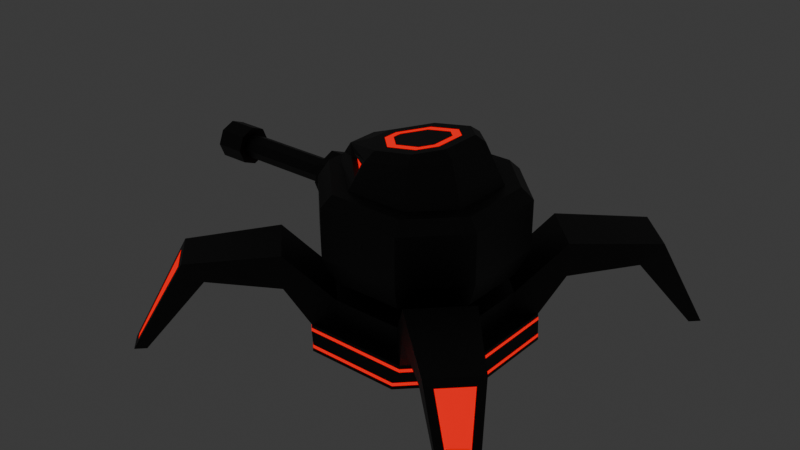 # Source: QUADBOTblend.blend  (saved by Blender 4.1.23; exported with 4.5.12 LTS)
import bpy
from mathutils import Matrix  # noqa: F401  (used for matrix-valued properties, if any)

bpy.ops.wm.read_factory_settings(use_empty=True)
scene = bpy.context.scene
scene.name = 'Scene'

# ---- collections
col_collection = bpy.data.collections.new('Collection'); scene.collection.children.link(col_collection)
col_legs = bpy.data.collections.new('legs'); scene.collection.children.link(col_legs)
col_turret = bpy.data.collections.new('turret'); scene.collection.children.link(col_turret)
col_head = bpy.data.collections.new('head'); scene.collection.children.link(col_head)

# ---- materials (node trees are filled in below, after node groups)
mat_material_001 = bpy.data.materials.new('Material.001')
mat_material_001.use_transparent_shadow = False
mat_material_002 = bpy.data.materials.new('Material.002')
mat_material_002.use_transparent_shadow = False

# ---- material node trees
mat_material_001.use_nodes = True; mat_material_001.node_tree.nodes.clear()
_N = mat_material_001.node_tree.nodes; _L = mat_material_001.node_tree.links
n0 = _N.new('ShaderNodeBsdfPrincipled'); n0.name = 'Principled BSDF'; n0.location = (10, 300)
n0.inputs[0].default_value = (0.019, 0.019, 0.019, 1.0)
n1 = _N.new('ShaderNodeOutputMaterial'); n1.name = 'Material Output'; n1.location = (300, 300)
_L.new(n0.outputs[0], n1.inputs[0])
n1.is_active_output = True
mat_material_002.use_nodes = True; mat_material_002.node_tree.nodes.clear()
_N = mat_material_002.node_tree.nodes; _L = mat_material_002.node_tree.links
n0 = _N.new('ShaderNodeOutputMaterial'); n0.name = 'Material Output'; n0.location = (300, 300)
n1 = _N.new('ShaderNodeEmission'); n1.name = 'Emission'; n1.location = (10, 300)
n1.inputs[0].default_value = (1.0, 0.0, 0.0, 1.0)
_L.new(n1.outputs[0], n0.inputs[0])
n0.is_active_output = True

# ---- world
world_world = bpy.data.worlds.new('World'); scene.world = world_world
world_world.use_nodes = True; world_world.node_tree.nodes.clear()
_N = world_world.node_tree.nodes; _L = world_world.node_tree.links
n0 = _N.new('ShaderNodeOutputWorld'); n0.name = 'World Output'; n0.location = (300, 300)
n1 = _N.new('ShaderNodeBackground'); n1.name = 'Background'; n1.location = (10, 300)
n1.inputs[0].default_value = (0.05088, 0.05088, 0.05088, 1.0)
_L.new(n1.outputs[0], n0.inputs[0])
n0.is_active_output = True
world_world.color = (0.05088, 0.05088, 0.05088)
world_world.use_sun_shadow = False
world_world.sun_shadow_jitter_overblur = 0.0

# ---- meshes
me_cube_001 = bpy.data.meshes.new('Cube.001')
me_cube_001.from_pydata([(-0.8768, -0.3909, -0.644), (-0.3909, -0.8768, -0.644), (-0.3909, 0.8768, -0.644), (-0.8768, 0.3909, -0.644), (0.8768, 0.3909, -0.644), (0.3909, 0.8768, -0.644), (0.3909, -0.8768, -0.644), (0.8768, -0.3909, -0.644), (-0.3909, 0.8768, -0.9111), (0.3909, -0.8768, -0.9111), (-0.3909, -0.8768, -0.9111), (0.3909, 0.8768, -0.9111), (-0.8768, -0.3909, -0.9111), (-0.8768, 0.3909, -0.9111), (0.8768, 0.3909, -0.9111), (0.8768, -0.3909, -0.9111), (1.252, -0.7659, -0.4808), (0.3784, -0.7697, -1.176), (-0.3784, -0.7697, -1.176), (0.7697, 0.3784, -1.176), (0.7697, -0.3784, -1.176), (-0.3784, 0.7697, -1.176), (0.3784, 0.7697, -1.176), (-0.7697, -0.3784, -1.176), (-0.7697, 0.3784, -1.176), (-0.5216, 1.112, -1.141), (-1.112, 0.5216, -1.141), (-1.065, 0.5755, -0.9457), (-0.5755, 1.065, -0.9457), (1.112, 0.5216, -1.141), (0.5216, 1.112, -1.141), (0.5755, 1.065, -0.9457), (1.065, 0.5755, -0.9457), (0.5755, -1.065, -0.9457), (-0.5755, -1.065, -0.9457), (1.065, -0.5755, -0.9457), (-1.065, -0.5755, -0.9457), (0.5216, -1.112, -1.141), (-0.5216, -1.112, -1.141), (1.112, -0.5216, -1.141), (-1.112, -0.5216, -1.141), (0.7659, -1.252, -0.1137), (1.252, -0.7659, -0.1137), (0.7659, -1.252, -0.4808), (-1.252, -0.7659, -0.1137), (-0.7659, -1.252, -0.1137), (-0.7659, -1.252, -0.4808), (-1.252, -0.7659, -0.4808), (-0.7659, 1.252, -0.1137), (-1.252, 0.7659, -0.1137), (-0.7659, 1.252, -0.4808), (-1.252, 0.7659, -0.4808), (1.252, 0.7659, -0.1137), (0.7659, 1.252, -0.1137), (0.7659, 1.252, -0.4808), (1.252, 0.7659, -0.4808), (1.592, -1.886, -0.2558), (1.886, -1.592, -0.2558), (1.331, -1.763, -0.4128), (1.763, -1.331, -0.4128), (-1.858, -1.604, -0.267), (-1.604, -1.858, -0.267), (-1.361, -1.75, -0.4011), (-1.75, -1.361, -0.4011), (-1.604, 1.858, -0.267), (-1.858, 1.604, -0.267), (-1.361, 1.75, -0.4011), (-1.75, 1.361, -0.4011), (1.858, 1.604, -0.267), (1.604, 1.858, -0.267), (1.361, 1.75, -0.4011), (1.75, 1.361, -0.4011), (2.047, -2.119, -1.164), (2.119, -2.047, -1.164), (1.93, -2.105, -1.238), (2.105, -1.93, -1.238), (-2.117, -2.047, -1.164), (-2.047, -2.117, -1.164), (-1.93, -2.105, -1.238), (-2.105, -1.93, -1.238), (-2.047, 2.117, -1.164), (-2.117, 2.047, -1.164), (-1.93, 2.105, -1.238), (-2.105, 1.93, -1.238), (2.117, 2.047, -1.164), (2.047, 2.117, -1.164), (1.93, 2.105, -1.238), (2.105, 1.93, -1.238), (-0.5996, -0.2761, -0.4329), (-0.2761, -0.5996, -0.4329), (-0.2761, 0.5996, -0.4329), (-0.5996, 0.2761, -0.4329), (0.5996, 0.2761, -0.4329), (0.2761, 0.5996, -0.4329), (0.2761, -0.5996, -0.4329), (0.5996, -0.2761, -0.4329), (-0.5996, 0.2761, -0.644), (0.5996, -0.2761, -0.644), (-0.2761, 0.5996, -0.644), (0.2761, -0.5996, -0.644), (-0.2761, -0.5996, -0.644), (-0.5996, -0.2761, -0.644), (0.2761, 0.5996, -0.644), (0.5996, 0.2761, -0.644), (1.494, -1.927, -0.1817), (1.927, -1.494, -0.1817), (-1.897, -1.508, -0.1934), (-1.508, -1.897, -0.1934), (-1.508, 1.897, -0.1934), (-1.897, 1.508, -0.1934), (1.897, 1.508, -0.1934), (1.508, 1.897, -0.1934), (2.024, -2.199, -1.238), (2.199, -2.024, -1.238), (-2.199, -2.024, -1.238), (-2.024, -2.199, -1.238), (-2.024, 2.199, -1.238), (-2.199, 2.024, -1.238), (2.199, 2.024, -1.238), (2.024, 2.199, -1.238), (0.5755, -1.061, -0.9111), (-0.5755, -1.061, -0.9111), (1.061, 0.5755, -0.9111), (1.061, -0.5755, -0.9111), (-0.5755, 1.061, -0.9111), (0.5755, 1.061, -0.9111), (-1.061, -0.5755, -0.9111), (-1.061, 0.5755, -0.9111), (0.5216, -1.115, -1.176), (-0.5216, -1.115, -1.176), (1.115, 0.5216, -1.176), (1.115, -0.5216, -1.176), (-0.5216, 1.115, -1.176), (0.5216, 1.115, -1.176), (-1.115, -0.5216, -1.176), (-1.115, 0.5216, -1.176), (0.5752, -1.069, -0.9827), (-0.5752, -1.069, -0.9827), (1.069, 0.5752, -0.9827), (1.069, -0.5752, -0.9827), (-0.5752, 1.069, -0.9827), (0.5752, 1.069, -0.9827), (-1.069, -0.5752, -0.9827), (-1.069, 0.5752, -0.9827), (0.5219, -1.108, -1.104), (-0.5219, -1.108, -1.104), (1.108, 0.5219, -1.104), (1.108, -0.5219, -1.104), (-0.5219, 1.108, -1.104), (0.5219, 1.108, -1.104), (-1.108, -0.5219, -1.104), (-1.108, 0.5219, -1.104)], [], [(3, 0, 101, 96), (6, 7, 97, 99), (4, 5, 102, 103), (2, 3, 96, 98), (15, 7, 42, 16), (2, 5, 11, 8), (6, 1, 10, 9), (1, 0, 44, 45), (5, 4, 52, 53), (0, 3, 13, 12), (18, 17, 128, 129), (4, 7, 15, 14), (23, 24, 21, 22, 19, 20, 17, 18), (23, 18, 129, 134), (9, 10, 121, 120), (21, 24, 135, 132), (19, 22, 133, 130), (143, 140, 148, 151), (139, 136, 144, 147), (140, 141, 149, 148), (136, 137, 145, 144), (137, 142, 150, 145), (141, 138, 146, 149), (142, 143, 151, 150), (138, 139, 147, 146), (14, 15, 123, 122), (20, 19, 130, 131), (8, 11, 125, 124), (22, 21, 132, 133), (12, 13, 127, 126), (24, 23, 134, 135), (17, 20, 131, 128), (45, 44, 106, 107), (6, 9, 43, 41), (7, 6, 41, 42), (55, 54, 70, 71), (13, 51, 127), (0, 12, 47, 44), (12, 126, 47), (10, 1, 45, 46), (52, 55, 71, 110), (121, 46, 47, 126), (13, 3, 49, 51), (10, 46, 121), (3, 2, 48, 49), (2, 8, 50, 48), (50, 51, 67, 66), (123, 16, 43, 120), (11, 5, 53, 54), (16, 123, 15), (4, 14, 55, 52), (9, 120, 43), (127, 51, 50, 124), (8, 124, 50), (11, 54, 125), (125, 54, 55, 122), (14, 122, 55), (63, 62, 78, 79), (110, 71, 87, 118), (106, 63, 79, 114), (70, 111, 119, 86), (42, 41, 104, 105), (49, 48, 108, 109), (46, 45, 107, 62), (41, 43, 58, 104), (48, 50, 66, 108), (44, 47, 63, 106), (53, 52, 110, 111), (16, 42, 105, 59), (51, 49, 109, 67), (47, 46, 62, 63), (54, 53, 111, 70), (43, 16, 59, 58), (113, 112, 74, 75), (115, 114, 79, 78), (117, 116, 82, 83), (119, 118, 87, 86), (57, 56, 72, 73), (71, 70, 86, 87), (65, 64, 80, 81), (104, 58, 74, 112), (108, 66, 82, 116), (59, 105, 113, 75), (67, 109, 117, 83), (58, 59, 75, 74), (66, 67, 83, 82), (61, 60, 76, 77), (69, 68, 84, 85), (62, 107, 115, 78), (88, 91, 96, 101), (92, 95, 97, 103), (91, 90, 98, 96), (95, 94, 99, 97), (90, 93, 102, 98), (94, 89, 100, 99), (89, 88, 101, 100), (93, 92, 103, 102), (5, 2, 98, 102), (7, 4, 103, 97), (1, 6, 99, 100), (0, 1, 100, 101), (88, 89, 94, 95, 92, 93, 90, 91), (56, 57, 105, 104), (60, 61, 107, 106), (64, 65, 109, 108), (68, 69, 111, 110), (73, 72, 112, 113), (77, 76, 114, 115), (81, 80, 116, 117), (85, 84, 118, 119), (69, 85, 119, 111), (76, 60, 106, 114), (84, 68, 110, 118), (72, 56, 104, 112), (57, 73, 113, 105), (80, 64, 108, 116), (65, 81, 117, 109), (61, 77, 115, 107), (34, 33, 120, 121), (35, 32, 122, 123), (31, 28, 124, 125), (27, 36, 126, 127), (33, 35, 123, 120), (32, 31, 125, 122), (28, 27, 127, 124), (36, 34, 121, 126), (37, 38, 129, 128), (29, 39, 131, 130), (25, 30, 133, 132), (40, 26, 135, 134), (39, 37, 128, 131), (30, 29, 130, 133), (26, 25, 132, 135), (38, 40, 134, 129), (137, 136, 33, 34), (139, 138, 32, 35), (141, 140, 28, 31), (143, 142, 36, 27), (136, 139, 35, 33), (138, 141, 31, 32), (140, 143, 27, 28), (142, 137, 34, 36), (144, 145, 38, 37), (146, 147, 39, 29), (148, 149, 30, 25), (150, 151, 26, 40), (147, 144, 37, 39), (149, 146, 29, 30), (151, 148, 25, 26), (145, 150, 40, 38)])
me_cube_001.polygons.foreach_set('material_index', [0, 0, 0, 0, 0, 0, 0, 0, 0, 0, 0, 0, 0, 0, 0, 0, 0, 0, 0, 0, 0, 0, 0, 0, 0, 0, 0, 0, 0, 0, 0, 0, 0, 0, 0, 0, 0, 0, 0, 0, 0, 0, 0, 0, 0, 0, 0, 0, 0, 0, 0, 0, 0, 0, 0, 0, 0, 0, 0, 0, 0, 0, 0, 0, 0, 0, 0, 0, 0, 0, 0, 0, 0, 0, 0, 0, 0, 1, 0, 1, 0, 0, 0, 0, 0, 0, 1, 1, 0, 0, 0, 0, 0, 0, 0, 0, 0, 0, 0, 0, 0, 0, 0, 0, 0, 0, 0, 0, 0, 0, 0, 0, 0, 0, 0, 0, 0, 0, 0, 0, 0, 0, 0, 0, 0, 0, 0, 0, 0, 0, 0, 0, 0, 0, 1, 1, 1, 1, 1, 1, 1, 1, 1, 1, 1, 1, 1, 1, 1, 1])
_uv = me_cube_001.uv_layers.new(name='UVMap')
_uv.uv.foreach_set('vector', [0.419, 0.4496, 0.3254, 0.4496, 0.3391, 0.4164, 0.4053, 0.4164, 0.2672, 0.2977, 0.3254, 0.2395, 0.3391, 0.2727, 0.3004, 0.3115, 0.419, 0.2395, 0.4772, 0.2977, 0.444, 0.3115, 0.4053, 0.2727, 0.4772, 0.3914, 0.419, 0.4496, 0.4053, 0.4164, 0.444, 0.3776, 0.4772, 0.5656, 0.5087, 0.5607, 0.5809, 0.6137, 0.5377, 0.6205, 0.3396, 0.5149, 0.3523, 0.4496, 0.384, 0.4528, 0.3712, 0.5181, 0.6258, 0.2395, 0.6385, 0.3048, 0.6068, 0.308, 0.5941, 0.2428, 0.8065, 0.9093, 0.8065, 0.9917, 0.7373, 0.9917, 0.7373, 0.9094, 0.9159, 0.08231, 0.9159, 1.397e-09, 0.9851, 5.577e-05, 0.9851, 0.08236, 0.03169, 0.4772, 0.04448, 0.5425, 0.01279, 0.5457, -3.88e-09, 0.4804, 0.0414, 0.08826, 0.0414, 0.1789, 1.346e-08, 0.1961, 2.567e-08, 0.07111, 0.5497, 0.3048, 0.5624, 0.2395, 0.5941, 0.2428, 0.5814, 0.308, 0.08826, 0.0414, 0.1789, 0.0414, 0.2258, 0.08826, 0.2258, 0.1789, 0.1789, 0.2258, 0.08826, 0.2258, 0.0414, 0.1789, 0.0414, 0.08826, 0.08826, 0.0414, 0.0414, 0.08826, 2.567e-08, 0.07111, 0.07111, -1.053e-08, 0.9543, 0.5828, 0.9543, 0.6764, 0.9321, 0.6986, 0.9321, 0.5607, 0.2258, 0.08826, 0.1789, 0.0414, 0.1961, 5.469e-08, 0.2672, 0.07111, 0.1789, 0.2258, 0.2258, 0.1789, 0.2672, 0.1961, 0.1961, 0.2672, 0.7144, 0.9106, 0.7144, 0.8269, 0.7287, 0.8191, 0.7287, 0.9184, 0.441, 0.6306, 0.441, 0.547, 0.4554, 0.5392, 0.4554, 0.6384, 0.4318, 0.9177, 0.4409, 0.8202, 0.4553, 0.828, 0.4471, 0.9165, 0.441, 0.547, 0.4322, 0.4496, 0.4474, 0.4508, 0.4554, 0.5392, 0.8683, 0.248, 0.8683, 0.3316, 0.8539, 0.3395, 0.8539, 0.2402, 0.4409, 0.8202, 0.4409, 0.7365, 0.4553, 0.7287, 0.4553, 0.828, 0.8683, 0.3316, 0.8774, 0.4292, 0.8622, 0.4279, 0.8539, 0.3395, 0.4322, 0.7281, 0.441, 0.6306, 0.4554, 0.6384, 0.4474, 0.7269, 0.7933, 0.5374, 0.7933, 0.4438, 0.8154, 0.4217, 0.8154, 0.5595, 0.08826, 0.2258, 0.1789, 0.2258, 0.1961, 0.2672, 0.07111, 0.2672, 0.9324, 0.2015, 0.9324, 0.1079, 0.9545, 0.08575, 0.9545, 0.2236, 0.2258, 0.1789, 0.2258, 0.08826, 0.2672, 0.07111, 0.2672, 0.1961, 0.5652, 0.8405, 0.5652, 0.9342, 0.5431, 0.9563, 0.5431, 0.8184, 0.1789, 0.0414, 0.08826, 0.0414, 0.07111, -1.053e-08, 0.1961, 5.469e-08, 0.0414, 0.1789, 0.08826, 0.2258, 0.07111, 0.2672, 1.346e-08, 0.1961, 0.9002, 0.5607, 0.8179, 0.5607, 0.8261, 0.4432, 0.892, 0.4432, 0.1998, 0.4772, 0.2313, 0.4821, 0.1708, 0.537, 0.1275, 0.5302, 3.968e-09, 0.9982, -2.246e-09, 0.9158, 0.0692, 0.9158, 0.0692, 0.9982, 0.9002, 0.9651, 0.8179, 0.9651, 0.8261, 0.8725, 0.892, 0.8725, 0.01279, 0.5457, 0.07022, 0.6038, 0.01593, 0.5768, 0.6733, 0.5607, 0.7048, 0.5656, 0.6443, 0.6205, 0.601, 0.6137, 0.7048, 0.5656, 0.7, 0.5965, 0.6443, 0.6205, 0.6068, 0.308, 0.6385, 0.3048, 0.7078, 0.3616, 0.6643, 0.366, 0.4804, 0.3616, 0.5239, 0.366, 0.5044, 0.4571, 0.4772, 0.4793, 0.8769, 0.2487, 0.9252, 0.2486, 0.9252, 0.3309, 0.8769, 0.331, 0.01279, 0.5457, 0.04448, 0.5425, 0.1138, 0.5994, 0.07022, 0.6038, 0.6068, 0.308, 0.6643, 0.366, 0.6099, 0.3391, 0.384, 1.0, 0.384, 0.9177, 0.4531, 0.9177, 0.4531, 1.0, 0.3396, 0.5149, 0.3712, 0.5181, 0.3138, 0.5761, 0.2703, 0.5717, 0.9324, 0.2236, 0.8501, 0.2236, 0.8583, 0.131, 0.9241, 0.131, 0.4324, 0.63, 0.384, 0.63, 0.384, 0.5477, 0.4324, 0.5477, 0.7048, 0.5656, 0.7362, 0.5607, 0.8085, 0.6137, 0.7652, 0.6205, 0.5377, 0.6205, 0.482, 0.5965, 0.4772, 0.5656, 0.5497, 0.3048, 0.5814, 0.308, 0.5239, 0.366, 0.4804, 0.3616, 0.2313, 0.4821, 0.2265, 0.513, 0.1708, 0.537, 0.7058, 0.9099, 0.6575, 0.9099, 0.6575, 0.8276, 0.7058, 0.8276, 0.3712, 0.5181, 0.3681, 0.5492, 0.3138, 0.5761, 0.7048, 0.5656, 0.7652, 0.6205, 0.7096, 0.5965, 0.4323, 0.8195, 0.384, 0.8195, 0.384, 0.7372, 0.4323, 0.7372, 0.5814, 0.308, 0.5783, 0.3391, 0.5239, 0.366, 0.2672, 0.8882, 0.333, 0.8882, 0.3148, 0.9807, 0.2852, 0.9807, 0.4772, 0.4793, 0.5044, 0.4571, 0.5941, 0.5449, 0.5925, 0.5607, 0.5916, 0.7311, 0.6199, 0.7104, 0.7048, 0.8028, 0.7023, 0.8185, 0.7896, 0.7104, 0.8179, 0.7311, 0.7072, 0.8185, 0.7048, 0.8028, 0.7933, 0.5405, 0.711, 0.5405, 0.7155, 0.4217, 0.7888, 0.4217, 0.2672, 0.7708, 0.3495, 0.7708, 0.3413, 0.8882, 0.2754, 0.8882, 0.6643, 0.366, 0.7078, 0.3616, 0.711, 0.4793, 0.6838, 0.4571, 0.1275, 0.5302, 0.1708, 0.537, 0.1483, 0.6258, 0.1169, 0.6489, 0.2703, 0.5717, 0.3138, 0.5761, 0.2943, 0.6672, 0.2672, 0.6895, 0.601, 0.6137, 0.6443, 0.6205, 0.6199, 0.7104, 0.5916, 0.7311, 0.08231, 0.9158, -4.606e-10, 0.9158, 0.008238, 0.7984, 0.07408, 0.7984, 0.5377, 0.6205, 0.5809, 0.6137, 0.5916, 0.7323, 0.5601, 0.7092, 0.07022, 0.6038, 0.1138, 0.5994, 0.1169, 0.7171, 0.08973, 0.6949, 0.1992, 0.9712, 0.1169, 0.9712, 0.1251, 0.8786, 0.1909, 0.8786, 0.7652, 0.6205, 0.8085, 0.6137, 0.8179, 0.7311, 0.7896, 0.7104, 0.8912, 0.7404, 0.9735, 0.7404, 0.969, 0.8316, 0.8957, 0.8316, 0.8317, 0.2094, 0.8317, 0.1797, 0.8475, 0.1797, 0.8475, 0.2094, 0.8317, 0.239, 0.8317, 0.2094, 0.8475, 0.2094, 0.8475, 0.239, 0.4531, 0.9473, 0.4531, 0.9177, 0.4689, 0.9177, 0.4689, 0.9473, 0.9317, 0.08236, 0.9317, 0.112, 0.9159, 0.112, 0.9159, 0.08236, 0.8296, 0.7497, 0.8795, 0.7497, 0.8607, 0.8632, 0.8484, 0.8632, 0.1992, 0.8786, 0.265, 0.8786, 0.247, 0.971, 0.2174, 0.971, 0.8615, 0.00923, 0.9045, 0.00923, 0.8889, 0.1218, 0.877, 0.1218, 0.1169, 0.6489, 0.1483, 0.6258, 0.2313, 0.7193, 0.2288, 0.735, 0.2672, 0.6895, 0.2943, 0.6672, 0.384, 0.755, 0.3825, 0.7708, 0.5601, 0.7092, 0.5916, 0.7323, 0.4796, 0.8184, 0.4772, 0.8028, 0.08973, 0.6949, 0.1169, 0.7171, 0.001587, 0.7984, 7.176e-09, 0.7826, 0.7373, 0.8185, 0.8106, 0.8185, 0.7888, 0.9093, 0.7592, 0.9093, 0.9002, 0.8725, 0.9661, 0.8725, 0.948, 0.9652, 0.9183, 0.9652, 0.603, 0.8277, 0.646, 0.8277, 0.6304, 0.9402, 0.6186, 0.9402, 0.4886, 0.8277, 0.5316, 0.8277, 0.5161, 0.9402, 0.5042, 0.9402, 0.6838, 0.4571, 0.711, 0.4793, 0.5957, 0.5607, 0.5941, 0.5449, 0.9566, 0.6076, 0.9543, 0.5607, 0.9794, 0.5618, 0.9818, 0.6087, 0.2338, 0.5903, 0.2381, 0.5435, 0.2632, 0.5435, 0.259, 0.5903, 0.9543, 0.7183, 0.9543, 0.6635, 0.9794, 0.6635, 0.9794, 0.7183, 0.2381, 0.5435, 0.2381, 0.4887, 0.2632, 0.4887, 0.2632, 0.5435, 0.982, 0.08575, 0.9796, 0.1327, 0.9545, 0.1338, 0.9568, 0.08683, 0.2381, 0.4887, 0.2338, 0.4419, 0.259, 0.4419, 0.2632, 0.4887, 0.9543, 0.6624, 0.9566, 0.6076, 0.9818, 0.6087, 0.9794, 0.6635, 0.9796, 0.1327, 0.982, 0.1875, 0.9568, 0.1885, 0.9545, 0.1338, 0.4772, 0.2977, 0.4772, 0.3914, 0.444, 0.3776, 0.444, 0.3115, 0.3254, 0.2395, 0.419, 0.2395, 0.4053, 0.2727, 0.3391, 0.2727, 0.2672, 0.3914, 0.2672, 0.2977, 0.3004, 0.3115, 0.3004, 0.3776, 0.3254, 0.4496, 0.2672, 0.3914, 0.3004, 0.3776, 0.3391, 0.4164, 0.1556, 0.8786, 0.1169, 0.8398, 0.1169, 0.7737, 0.1556, 0.735, 0.2217, 0.735, 0.2605, 0.7737, 0.2605, 0.8398, 0.2217, 0.8786, 0.8795, 0.7497, 0.8296, 0.7497, 0.8179, 0.7404, 0.8912, 0.7404, 0.646, 0.8277, 0.603, 0.8277, 0.5916, 0.8185, 0.6575, 0.8185, 0.9045, 0.00923, 0.8615, 0.00923, 0.8501, 1.21e-08, 0.9159, 5.668e-09, 0.5316, 0.8277, 0.4886, 0.8277, 0.4772, 0.8184, 0.5431, 0.8184, 0.8484, 0.8632, 0.8607, 0.8632, 0.8694, 0.8725, 0.8397, 0.8725, 0.6186, 0.9402, 0.6304, 0.9402, 0.6393, 0.9495, 0.6097, 0.9495, 0.877, 0.1218, 0.8889, 0.1218, 0.8978, 0.131, 0.8682, 0.131, 0.5042, 0.9402, 0.5161, 0.9402, 0.525, 0.9494, 0.4954, 0.9494, 0.4886, 0.8277, 0.5042, 0.9402, 0.4954, 0.9494, 0.4772, 0.8184, 0.6304, 0.9402, 0.646, 0.8277, 0.6575, 0.8185, 0.6393, 0.9495, 0.5161, 0.9402, 0.5316, 0.8277, 0.5431, 0.8184, 0.525, 0.9494, 0.8607, 0.8632, 0.8795, 0.7497, 0.8912, 0.7404, 0.8694, 0.8725, 0.8296, 0.7497, 0.8484, 0.8632, 0.8397, 0.8725, 0.8179, 0.7404, 0.8889, 0.1218, 0.9045, 0.00923, 0.9159, 5.668e-09, 0.8978, 0.131, 0.8615, 0.00923, 0.877, 0.1218, 0.8682, 0.131, 0.8501, 1.21e-08, 0.603, 0.8277, 0.6186, 0.9402, 0.6097, 0.9495, 0.5916, 0.8185, 0.4278, 0.4499, 0.4366, 0.5474, 0.4324, 0.5477, 0.4236, 0.4502, 0.4366, 0.6303, 0.4278, 0.7278, 0.4236, 0.7275, 0.4324, 0.63, 0.4365, 0.8198, 0.4274, 0.9174, 0.4232, 0.9171, 0.4323, 0.8195, 0.8819, 0.4289, 0.8728, 0.3313, 0.8769, 0.331, 0.886, 0.4286, 0.4366, 0.5474, 0.4366, 0.6303, 0.4324, 0.63, 0.4324, 0.5477, 0.4365, 0.7369, 0.4365, 0.8198, 0.4323, 0.8195, 0.4323, 0.7372, 0.7099, 0.8273, 0.7099, 0.9102, 0.7058, 0.9099, 0.7058, 0.8276, 0.8728, 0.3313, 0.8728, 0.2484, 0.8769, 0.2487, 0.8769, 0.331, 0.4599, 0.5388, 0.4519, 0.4505, 0.456, 0.4502, 0.464, 0.5385, 0.4519, 0.7272, 0.4599, 0.6388, 0.464, 0.6391, 0.456, 0.7275, 0.4515, 0.9168, 0.4598, 0.8283, 0.4639, 0.8286, 0.4557, 0.9171, 0.8495, 0.3398, 0.8577, 0.4283, 0.8536, 0.4286, 0.8453, 0.3401, 0.4599, 0.6388, 0.4599, 0.5388, 0.464, 0.5385, 0.464, 0.6391, 0.4598, 0.8283, 0.4598, 0.7284, 0.4639, 0.7281, 0.4639, 0.8286, 0.7332, 0.9187, 0.7332, 0.8188, 0.7373, 0.8185, 0.7373, 0.919, 0.8495, 0.2398, 0.8495, 0.3398, 0.8453, 0.3401, 0.8453, 0.2395, 0.4322, 0.4496, 0.441, 0.547, 0.4366, 0.5474, 0.4278, 0.4499, 0.441, 0.6306, 0.4322, 0.7281, 0.4278, 0.7278, 0.4366, 0.6303, 0.4409, 0.8202, 0.4318, 0.9177, 0.4274, 0.9174, 0.4365, 0.8198, 0.8774, 0.4292, 0.8683, 0.3316, 0.8728, 0.3313, 0.8819, 0.4289, 0.441, 0.547, 0.441, 0.6306, 0.4366, 0.6303, 0.4366, 0.5474, 0.4409, 0.7365, 0.4409, 0.8202, 0.4365, 0.8198, 0.4365, 0.7369, 0.7144, 0.8269, 0.7144, 0.9106, 0.7099, 0.9102, 0.7099, 0.8273, 0.8683, 0.3316, 0.8683, 0.248, 0.8728, 0.2484, 0.8728, 0.3313, 0.4554, 0.5392, 0.4474, 0.4508, 0.4519, 0.4505, 0.4599, 0.5388, 0.4474, 0.7269, 0.4554, 0.6384, 0.4599, 0.6388, 0.4519, 0.7272, 0.4471, 0.9165, 0.4553, 0.828, 0.4598, 0.8283, 0.4515, 0.9168, 0.8539, 0.3395, 0.8622, 0.4279, 0.8577, 0.4283, 0.8495, 0.3398, 0.4554, 0.6384, 0.4554, 0.5392, 0.4599, 0.5388, 0.4599, 0.6388, 0.4553, 0.828, 0.4553, 0.7287, 0.4598, 0.7284, 0.4598, 0.8283, 0.7287, 0.9184, 0.7287, 0.8191, 0.7332, 0.8188, 0.7332, 0.9187, 0.8539, 0.2402, 0.8539, 0.3395, 0.8495, 0.3398, 0.8495, 0.2398])
me_cube_001.materials.append(mat_material_001)
me_cube_001.materials.append(mat_material_002)
me_cube_001.update()
me_cube_004 = bpy.data.meshes.new('Cube.004')
me_cube_004.from_pydata([(1.237, 0.1365, 0.1917), (1.237, 0.09651, 0.09522), (1.237, -0.1365, 0.1917), (1.237, -0.09651, 0.2882), (1.237, -3.111e-08, 0.05524), (1.237, -0.09651, 0.09522), (1.237, 1.162e-08, 0.3282), (1.237, 0.09651, 0.2882), (2.441, 0.1365, 0.1917), (2.441, 0.09651, 0.09522), (2.441, -0.1365, 0.1917), (2.441, -0.09651, 0.2882), (2.441, -3.111e-08, 0.05524), (2.441, -0.09651, 0.09522), (2.441, 1.162e-08, 0.3282), (2.441, 0.09651, 0.2882), (2.77, 0.09833, 0.1917), (2.77, 0.06953, 0.1222), (2.77, -0.09833, 0.1917), (2.77, -0.06953, 0.2613), (2.77, -3.051e-07, 0.0934), (2.77, -0.06953, 0.1222), (2.77, -2.766e-07, 0.2901), (2.77, 0.06953, 0.2613), (2.441, 0.2165, 0.1917), (2.441, 0.1531, 0.03865), (2.441, -0.2165, 0.1917), (2.441, -0.1531, 0.3448), (2.441, -2.454e-08, -0.02476), (2.441, -0.1531, 0.03865), (2.441, 4.448e-08, 0.4082), (2.441, 0.1531, 0.3448), (2.77, 0.2165, 0.1917), (2.77, 0.1531, 0.03865), (2.77, -0.2165, 0.1917), (2.77, -0.1531, 0.3448), (2.77, -3.337e-07, -0.02476), (2.77, -0.1531, 0.03865), (2.77, -2.647e-07, 0.4082), (2.77, 0.1531, 0.3448), (2.77, 0.1365, 0.1917), (2.77, 0.09651, 0.09522), (2.77, -0.1365, 0.1917), (2.77, -0.09651, 0.2882), (2.77, -3.107e-07, 0.05524), (2.77, -0.09651, 0.09522), (2.77, -2.68e-07, 0.3282), (2.77, 0.09651, 0.2882), (1.776, 0.09833, 0.1917), (1.776, 0.06953, 0.1222), (1.776, -0.09833, 0.1917), (1.776, -0.06953, 0.2613), (1.776, -3.051e-07, 0.0934), (1.776, -0.06953, 0.1222), (1.776, -2.766e-07, 0.2901), (1.776, 0.06953, 0.2613), (2.805, 0.111, 0.1917), (2.805, 0.07848, 0.1133), (2.805, -0.111, 0.1917), (2.805, -0.07848, 0.2702), (2.805, -3.064e-07, 0.08075), (2.805, -0.07848, 0.1133), (2.805, -2.717e-07, 0.3027), (2.805, 0.07848, 0.2702), (2.805, 0.176, 0.1917), (2.805, 0.1245, 0.06726), (2.805, -0.1245, 0.3162), (2.805, -2.69e-07, 0.3678), (2.805, -0.176, 0.1917), (2.805, -3.251e-07, 0.0157), (2.805, -0.1245, 0.06726), (2.805, 0.1245, 0.3162)], [], [(5, 4, 12, 13), (38, 35, 66, 67), (1, 0, 8, 9), (6, 3, 11, 14), (2, 5, 13, 10), (7, 6, 14, 15), (3, 2, 10, 11), (4, 1, 9, 12), (0, 7, 15, 8), (20, 17, 49, 52), (15, 14, 30, 31), (42, 43, 59, 58), (13, 12, 28, 29), (36, 33, 65, 69), (11, 10, 26, 27), (40, 41, 57, 56), (9, 8, 24, 25), (26, 29, 37, 34), (31, 30, 38, 39), (27, 26, 34, 35), (28, 25, 33, 36), (24, 31, 39, 32), (29, 28, 36, 37), (25, 24, 32, 33), (30, 27, 35, 38), (8, 15, 31, 24), (43, 46, 62, 59), (10, 13, 29, 26), (34, 37, 70, 68), (12, 9, 25, 28), (41, 44, 60, 57), (14, 11, 27, 30), (32, 39, 71, 64), (16, 17, 41, 40), (18, 19, 43, 42), (20, 21, 45, 44), (22, 23, 47, 46), (23, 16, 40, 47), (21, 18, 42, 45), (17, 20, 44, 41), (19, 22, 46, 43), (54, 51, 50, 53, 52, 49, 48, 55), (16, 23, 55, 48), (21, 20, 52, 53), (17, 16, 48, 49), (22, 19, 51, 54), (18, 21, 53, 50), (23, 22, 54, 55), (19, 18, 50, 51), (60, 61, 70, 69), (58, 59, 66, 68), (56, 57, 65, 64), (59, 62, 67, 66), (62, 63, 71, 67), (63, 56, 64, 71), (61, 58, 68, 70), (57, 60, 69, 65), (33, 32, 64, 65), (44, 45, 61, 60), (35, 34, 68, 66), (46, 47, 63, 62), (37, 36, 69, 70), (47, 40, 56, 63), (39, 38, 67, 71), (45, 42, 58, 61)])
me_cube_004.polygons.foreach_set('material_index', [1, 0, 1, 1, 1, 1, 1, 1, 1, 1, 1, 1, 1, 0, 1, 1, 1, 1, 1, 1, 1, 1, 1, 1, 1, 1, 1, 1, 0, 1, 1, 1, 0, 1, 1, 1, 1, 1, 1, 1, 1, 1, 1, 1, 1, 1, 1, 1, 1, 1, 1, 1, 1, 1, 1, 1, 1, 0, 1, 0, 1, 0, 1, 0, 1])
_uv = me_cube_004.uv_layers.new(name='UVMap')
_uv.uv.foreach_set('vector', [0.2427, 0.5903, 0.2552, 0.5903, 0.2552, 0.7345, 0.2427, 0.7345, 0.8176, 0.1797, 0.8317, 0.1938, 0.8272, 0.1956, 0.8158, 0.1842, 0.1037, 0.9426, 0.09115, 0.9426, 0.09115, 0.7984, 0.1037, 0.7984, 0.362, 0.7708, 0.3708, 0.7708, 0.3708, 0.915, 0.362, 0.915, 0.2338, 0.5903, 0.2427, 0.5903, 0.2427, 0.7345, 0.2338, 0.7345, 0.3495, 0.7708, 0.362, 0.7708, 0.362, 0.915, 0.3495, 0.915, 0.4766, 0.5938, 0.464, 0.5938, 0.464, 0.4496, 0.4766, 0.4496, 0.2552, 0.5903, 0.264, 0.5903, 0.264, 0.7345, 0.2552, 0.7345, 0.09115, 0.9426, 0.08231, 0.9426, 0.08231, 0.7984, 0.09115, 0.7984, 0.9002, 0.4415, 0.9066, 0.4415, 0.9066, 0.5607, 0.9002, 0.5607, 0.7535, 0.1886, 0.7447, 0.1974, 0.7358, 0.1938, 0.7499, 0.1797, 0.21, 0.4762, 0.21, 0.4637, 0.2142, 0.4649, 0.2142, 0.4751, 0.7661, 0.2188, 0.7749, 0.2099, 0.7838, 0.2136, 0.7697, 0.2276, 0.7978, 0.2276, 0.7838, 0.2136, 0.7882, 0.2117, 0.7996, 0.2232, 0.7447, 0.2099, 0.7535, 0.2188, 0.7499, 0.2276, 0.7358, 0.2136, 0.375, 0.7796, 0.375, 0.7921, 0.3708, 0.7909, 0.3708, 0.7808, 0.7749, 0.1974, 0.7661, 0.1886, 0.7697, 0.1797, 0.7838, 0.1938, 0.384, 0.9516, 0.384, 0.9656, 0.3446, 0.9656, 0.3446, 0.9516, 0.952, 0.738, 0.9321, 0.738, 0.9321, 0.6986, 0.952, 0.6986, 0.384, 0.9317, 0.384, 0.9516, 0.3446, 0.9516, 0.3446, 0.9317, 0.9052, 0.8711, 0.8912, 0.8711, 0.8912, 0.8316, 0.9052, 0.8316, 0.9449, 0.8316, 0.9589, 0.8316, 0.9589, 0.8711, 0.9449, 0.8711, 0.9251, 0.8711, 0.9052, 0.8711, 0.9052, 0.8316, 0.9251, 0.8316, 0.9251, 0.8316, 0.9449, 0.8316, 0.9449, 0.8711, 0.9251, 0.8711, 0.384, 0.9177, 0.384, 0.9317, 0.3446, 0.9317, 0.3446, 0.9177, 0.7661, 0.1886, 0.7535, 0.1886, 0.7499, 0.1797, 0.7697, 0.1797, 0.3792, 0.7708, 0.3792, 0.7796, 0.375, 0.7808, 0.375, 0.7736, 0.7535, 0.2188, 0.7661, 0.2188, 0.7697, 0.2276, 0.7499, 0.2276, 0.8317, 0.2136, 0.8176, 0.2276, 0.8158, 0.2232, 0.8272, 0.2117, 0.7749, 0.2099, 0.7749, 0.1974, 0.7838, 0.1938, 0.7838, 0.2136, 0.375, 0.7921, 0.375, 0.801, 0.3708, 0.7981, 0.3708, 0.7909, 0.7447, 0.1974, 0.7447, 0.2099, 0.7358, 0.2136, 0.7358, 0.1938, 0.7838, 0.1938, 0.7978, 0.1797, 0.7996, 0.1842, 0.7882, 0.1956, 0.4878, 0.9754, 0.4968, 0.9754, 0.4986, 0.9796, 0.4861, 0.9796, 0.4968, 0.9536, 0.4878, 0.9536, 0.4861, 0.9494, 0.4986, 0.9494, 0.5032, 0.969, 0.5032, 0.96, 0.5074, 0.9583, 0.5074, 0.9708, 0.4814, 0.96, 0.4814, 0.969, 0.4772, 0.9708, 0.4772, 0.9583, 0.4814, 0.969, 0.4878, 0.9754, 0.4861, 0.9796, 0.4772, 0.9708, 0.5032, 0.96, 0.4968, 0.9536, 0.4986, 0.9494, 0.5074, 0.9583, 0.4968, 0.9754, 0.5032, 0.969, 0.5074, 0.9708, 0.4986, 0.9796, 0.4878, 0.9536, 0.4814, 0.96, 0.4772, 0.9583, 0.4861, 0.9494, 0.21, 0.4483, 0.2164, 0.4419, 0.2254, 0.4419, 0.2318, 0.4483, 0.2318, 0.4573, 0.2254, 0.4637, 0.2164, 0.4637, 0.21, 0.4573, 0.9156, 0.4415, 0.922, 0.4415, 0.922, 0.5607, 0.9156, 0.5607, 0.4731, 0.7129, 0.464, 0.7129, 0.464, 0.5938, 0.4731, 0.5938, 0.9066, 0.4415, 0.9156, 0.4415, 0.9156, 0.5607, 0.9066, 0.5607, 0.9781, 0.3587, 0.9718, 0.3587, 0.9718, 0.2395, 0.9781, 0.2395, 0.5742, 0.8184, 0.5806, 0.8184, 0.5806, 0.9376, 0.5742, 0.9376, 0.9871, 0.3587, 0.9781, 0.3587, 0.9781, 0.2395, 0.9871, 0.2395, 0.5652, 0.8184, 0.5742, 0.8184, 0.5742, 0.9376, 0.5652, 0.9376, 0.8026, 0.216, 0.8128, 0.216, 0.8158, 0.2232, 0.7996, 0.2232, 0.82, 0.2088, 0.82, 0.1986, 0.8272, 0.1956, 0.8272, 0.2117, 0.7954, 0.1986, 0.7954, 0.2088, 0.7882, 0.2117, 0.7882, 0.1956, 0.82, 0.1986, 0.8128, 0.1914, 0.8158, 0.1842, 0.8272, 0.1956, 0.8128, 0.1914, 0.8026, 0.1914, 0.7996, 0.1842, 0.8158, 0.1842, 0.8026, 0.1914, 0.7954, 0.1986, 0.7882, 0.1956, 0.7996, 0.1842, 0.8128, 0.216, 0.82, 0.2088, 0.8272, 0.2117, 0.8158, 0.2232, 0.7954, 0.2088, 0.8026, 0.216, 0.7996, 0.2232, 0.7882, 0.2117, 0.7838, 0.2136, 0.7838, 0.1938, 0.7882, 0.1956, 0.7882, 0.2117, 0.3799, 0.7921, 0.3799, 0.7796, 0.384, 0.7808, 0.384, 0.7909, 0.8317, 0.1938, 0.8317, 0.2136, 0.8272, 0.2117, 0.8272, 0.1956, 0.3792, 0.7796, 0.3792, 0.7921, 0.375, 0.7909, 0.375, 0.7808, 0.8176, 0.2276, 0.7978, 0.2276, 0.7996, 0.2232, 0.8158, 0.2232, 0.375, 0.7708, 0.375, 0.7796, 0.3708, 0.7808, 0.3708, 0.7736, 0.7978, 0.1797, 0.8176, 0.1797, 0.8158, 0.1842, 0.7996, 0.1842, 0.3799, 0.7796, 0.3799, 0.7708, 0.384, 0.7736, 0.384, 0.7808])
me_cube_004.materials.append(mat_material_002)
me_cube_004.materials.append(mat_material_001)
me_cube_004.update()
me_cube_003 = bpy.data.meshes.new('Cube.003')
me_cube_003.from_pydata([(-0.3909, -0.8768, -0.4329), (-0.8768, -0.3909, -0.4329), (-0.8768, 0.3909, -0.4329), (-0.3909, 0.8768, -0.4329), (1.0, -0.1922, -0.000475), (0.3909, -0.8768, -0.4329), (1.0, -0.1922, 0.3839), (0.3909, 0.8768, -0.4329), (1.0, 0.1922, -0.000475), (1.0, 0.1922, 0.3839), (0.8768, 0.3909, -0.4329), (0.8768, -0.3909, -0.4329), (1.0, 0.2718, 0.1917), (1.0, -0.2718, 0.1917), (1.0, -4.639e-08, -0.08009), (1.0, 4.218e-08, 0.4636), (1.237, 0.1365, 0.1917), (1.237, 0.09651, 0.09522), (1.237, -0.1365, 0.1917), (1.237, -0.09651, 0.2882), (1.237, -3.111e-08, 0.05524), (1.237, -0.09651, 0.09522), (1.237, 1.162e-08, 0.3282), (1.237, 0.09651, 0.2882), (1.237, 0.2718, 0.1917), (1.237, 0.1922, -0.000475), (1.237, -0.2718, 0.1917), (1.237, -0.1922, 0.3839), (1.237, -4.639e-08, -0.08009), (1.237, -0.1922, -0.000475), (1.237, 4.218e-08, 0.4636), (1.237, 0.1922, 0.3839), (-0.7296, -0.352, 0.5251), (-1.0, -0.464, 0.4053), (-0.352, -0.7296, 0.5251), (-0.464, -1.0, 0.4053), (-0.352, 0.7296, 0.5251), (-0.464, 1.0, 0.4053), (-0.7296, 0.352, 0.5251), (-1.0, 0.464, 0.4053), (0.352, -0.7296, 0.5251), (0.464, -1.0, 0.4053), (0.352, 0.7296, 0.5251), (0.464, 1.0, 0.4053), (1.0, 0.464, 0.4053), (0.9019, 0.2322, 0.5251), (0.9019, -0.2322, 0.5251), (1.0, -0.464, 0.4053), (-0.4144, -0.8802, 0.5251), (-0.8802, -0.4144, 0.5251), (-0.8802, 0.4144, 0.5251), (-0.4144, 0.8802, 0.5251), (0.4144, 0.8802, 0.5251), (1.0, 0.2946, 0.5251), (1.0, -0.2946, 0.5251), (0.4144, -0.8802, 0.5251), (-0.132, -0.2494, 0.96), (-0.238, -0.1416, 0.9794), (-0.238, 0.1416, 0.9794), (-0.132, 0.2494, 0.96), (0.3237, 0.5539, 0.7574), (0.7277, 0.2244, 0.6649), (0.7277, -0.2244, 0.6649), (0.3237, -0.5539, 0.7574), (0.7277, 0.2506, 0.6201), (0.7277, -0.2506, 0.6201), (0.3531, -0.6232, 0.6314), (-0.329, -0.6878, 0.6179), (-0.6837, 0.3319, 0.6308), (-0.329, 0.6878, 0.6179), (0.3531, 0.6232, 0.6314), (-0.6837, -0.3319, 0.6308), (0.1466, 0.2494, 0.909), (0.3432, 0.04951, 0.873), (0.3432, -0.04951, 0.873), (0.1466, -0.2494, 0.909), (0.939, 0.1189, 0.5767), (0.3326, -0.6878, 0.5937), (0.939, -0.1189, 0.5767), (0.3326, 0.6878, 0.5937), (0.2437, 0.5539, 0.7574), (0.652, 0.2244, 0.6649), (0.652, -0.2244, 0.6649), (0.2437, -0.5539, 0.7574), (0.6491, 0.2506, 0.6201), (0.2731, -0.6232, 0.6314), (0.6491, -0.2506, 0.6201), (0.2731, 0.6232, 0.6314), (-0.2589, -0.5609, 0.8997), (-0.5444, -0.2706, 0.952), (-0.5444, 0.2706, 0.952), (-0.2589, 0.5609, 0.8997), (0.2735, 0.5609, 0.8022), (0.802, 0.1785, 0.7334), (0.802, -0.1785, 0.7334), (0.2735, -0.5609, 0.8022), (-0.2186, -0.4619, 0.9758), (-0.447, -0.2296, 1.018), (-0.447, 0.2296, 1.018), (-0.2186, 0.4619, 0.9758), (0.2332, 0.4619, 0.8931), (0.5522, 0.1375, 0.8347), (0.5522, -0.1375, 0.8347), (0.2332, -0.4619, 0.8931), (-1.0, -0.464, -0.1417), (-0.464, -1.0, -0.1417), (-0.464, 1.0, -0.1417), (-1.0, 0.464, -0.1417), (1.0, 0.464, -0.1417), (0.464, 1.0, -0.1417), (0.464, -1.0, -0.1417), (1.0, -0.464, -0.1417), (-0.1679, -0.3375, 0.9665), (-0.3247, -0.1781, 0.9952), (-0.3247, 0.1781, 0.9952), (-0.1679, 0.3375, 0.9665), (0.1825, 0.3375, 0.9024), (0.4299, 0.086, 0.8571), (0.4299, -0.086, 0.8571), (0.1825, -0.3375, 0.9024), (-0.5996, -0.2761, -0.4329), (-0.2761, -0.5996, -0.4329), (-0.2761, 0.5996, -0.4329), (-0.5996, 0.2761, -0.4329), (0.5996, 0.2761, -0.4329), (0.2761, 0.5996, -0.4329), (0.2761, -0.5996, -0.4329), (0.5996, -0.2761, -0.4329)], [], [(37, 106, 107, 39), (13, 4, 29, 26), (110, 41, 35, 105), (78, 76, 93, 94), (41, 110, 111, 47), (104, 33, 39, 107), (106, 37, 43, 109), (44, 108, 109, 43), (8, 14, 4, 111, 108), (8, 12, 24, 25), (15, 6, 27, 30), (4, 14, 28, 29), (9, 15, 30, 31), (6, 13, 26, 27), (14, 8, 25, 28), (12, 9, 31, 24), (16, 17, 25, 24), (18, 19, 27, 26), (20, 21, 29, 28), (22, 23, 31, 30), (23, 16, 24, 31), (21, 18, 26, 29), (17, 20, 28, 25), (19, 22, 30, 27), (9, 12, 8, 108, 44, 53, 54, 47, 111, 4, 13, 6, 15), (48, 49, 33, 35), (50, 51, 37, 39), (52, 53, 44, 43), (54, 55, 41, 47), (49, 50, 39, 33), (55, 48, 35, 41), (43, 37, 51, 52), (105, 35, 33, 104), (34, 32, 49, 48), (38, 36, 51, 50), (42, 45, 53, 52), (46, 40, 55, 54), (32, 38, 50, 49), (40, 34, 48, 55), (36, 42, 52, 51), (45, 46, 54, 53), (73, 72, 59, 58, 57, 56, 75, 74), (67, 77, 95, 88), (70, 60, 80, 87), (69, 68, 90, 91), (79, 69, 91, 92), (68, 71, 89, 90), (66, 65, 86, 85), (71, 67, 88, 89), (32, 34, 67, 71), (45, 42, 79, 76), (38, 32, 71, 68), (42, 36, 69, 79), (36, 38, 68, 69), (40, 46, 78, 77), (34, 40, 77, 67), (46, 45, 76, 78), (61, 60, 92, 93), (63, 62, 94, 95), (64, 61, 93, 76), (66, 63, 95, 77), (62, 65, 78, 94), (60, 70, 79, 92), (70, 64, 76, 79), (65, 66, 77, 78), (85, 86, 82, 83), (84, 87, 80, 81), (63, 66, 85, 83), (62, 63, 83, 82), (64, 70, 87, 84), (65, 62, 82, 86), (61, 64, 84, 81), (60, 61, 81, 80), (96, 97, 89, 88), (98, 99, 91, 90), (100, 101, 93, 92), (102, 103, 95, 94), (97, 98, 90, 89), (103, 96, 88, 95), (99, 100, 92, 91), (101, 102, 94, 93), (112, 113, 97, 96), (114, 115, 99, 98), (116, 117, 101, 100), (118, 119, 103, 102), (113, 114, 98, 97), (119, 112, 96, 103), (115, 116, 100, 99), (117, 118, 102, 101), (1, 0, 105, 104), (3, 2, 107, 106), (10, 7, 109, 108), (5, 11, 111, 110), (2, 1, 104, 107), (7, 3, 106, 109), (11, 10, 108, 111), (0, 5, 110, 105), (56, 57, 113, 112), (58, 59, 115, 114), (72, 73, 117, 116), (74, 75, 119, 118), (57, 58, 114, 113), (75, 56, 112, 119), (59, 72, 116, 115), (73, 74, 118, 117), (5, 0, 121, 126), (10, 11, 127, 124), (3, 7, 125, 122), (1, 2, 123, 120), (0, 1, 120, 121), (2, 3, 122, 123), (7, 10, 124, 125), (11, 5, 126, 127)])
me_cube_003.polygons.foreach_set('material_index', [0, 0, 0, 0, 0, 0, 0, 0, 0, 0, 0, 0, 0, 0, 0, 0, 0, 0, 0, 0, 0, 0, 0, 0, 0, 0, 0, 0, 0, 0, 0, 0, 0, 0, 0, 0, 0, 0, 0, 0, 0, 0, 0, 0, 0, 0, 0, 0, 0, 0, 0, 0, 0, 0, 0, 0, 0, 0, 0, 0, 0, 0, 0, 0, 0, 1, 1, 0, 0, 0, 0, 0, 0, 0, 0, 0, 0, 0, 0, 0, 0, 0, 0, 0, 0, 0, 0, 0, 0, 0, 0, 0, 0, 0, 0, 0, 0, 1, 1, 1, 1, 1, 1, 1, 1, 0, 0, 0, 0, 0, 0, 0, 0])
_uv = me_cube_003.uv_layers.new(name='UVMap')
_uv.uv.foreach_set('vector', [0.7269, 0.2395, 0.6618, 0.2395, 0.6549, 0.1754, 0.72, 0.1754, 0.1112, 0.9664, 0.1106, 0.9885, 0.08231, 0.9886, 0.08296, 0.9666, 0.8167, 0.1113, 0.7515, 0.1109, 0.7515, 2.085e-09, 0.8167, 0.0004137, 0.7924, 0.4217, 0.7639, 0.4217, 0.7568, 0.4029, 0.7995, 0.4029, 0.7515, 0.1109, 0.8167, 0.1113, 0.8108, 0.1797, 0.7455, 0.1793, 0.6549, 0.06419, 0.72, 0.06419, 0.72, 0.1754, 0.6549, 0.1754, 0.8513, 0.5611, 0.9165, 0.5607, 0.9165, 0.6716, 0.8513, 0.672, 0.9225, 0.74, 0.8572, 0.7404, 0.8513, 0.672, 0.9165, 0.6716, 0.5675, 0.1428, 0.577, 0.1198, 0.5675, 0.09675, 0.5844, 0.06419, 0.5844, 0.1754, 0.9667, 0.9184, 0.9661, 0.8963, 0.9943, 0.8965, 0.995, 0.9185, 0.9838, 0.2116, 0.9826, 0.2346, 0.9545, 0.2346, 0.9558, 0.2116, 0.9944, 0.9185, 0.9944, 0.9416, 0.9661, 0.9416, 0.9661, 0.9185, 0.9826, 0.1885, 0.9838, 0.2116, 0.9558, 0.2116, 0.9545, 0.1885, 0.1106, 0.9426, 0.1112, 0.9664, 0.08296, 0.9666, 0.08231, 0.9428, 0.9944, 0.9416, 0.9944, 0.9646, 0.9661, 0.9646, 0.9661, 0.9416, 0.9661, 0.8963, 0.9667, 0.8725, 0.995, 0.8727, 0.9943, 0.8965, 0.6813, 0.934, 0.6724, 0.9428, 0.6575, 0.9366, 0.6751, 0.919, 0.6938, 0.9642, 0.7026, 0.9554, 0.7176, 0.9616, 0.7, 0.9792, 0.6724, 0.9554, 0.6813, 0.9642, 0.6751, 0.9792, 0.6575, 0.9616, 0.7026, 0.9429, 0.6938, 0.934, 0.7, 0.919, 0.7176, 0.9367, 0.6938, 0.934, 0.6813, 0.934, 0.6751, 0.919, 0.7, 0.919, 0.6813, 0.9642, 0.6938, 0.9642, 0.7, 0.9792, 0.6751, 0.9792, 0.6724, 0.9428, 0.6724, 0.9554, 0.6575, 0.9616, 0.6575, 0.9366, 0.7026, 0.9554, 0.7026, 0.9429, 0.7176, 0.9367, 0.7176, 0.9616, 0.5214, 0.1428, 0.5444, 0.1523, 0.5675, 0.1428, 0.5844, 0.1754, 0.5189, 0.1754, 0.5045, 0.1551, 0.5045, 0.08449, 0.5189, 0.06419, 0.5844, 0.06419, 0.5675, 0.09675, 0.5444, 0.08722, 0.5214, 0.09675, 0.5119, 0.1198, 0.3347, 0.01435, 0.2795, 0.07014, 0.2672, 0.06419, 0.3308, -3.582e-09, 0.2795, 0.1694, 0.3347, 0.2252, 0.3308, 0.2395, 0.2672, 0.1754, 0.4331, 0.2252, 0.5026, 0.1551, 0.5045, 0.1754, 0.4409, 0.2395, 0.5026, 0.08449, 0.4331, 0.01435, 0.4409, 4.733e-09, 0.5045, 0.06419, 0.7358, 0.07014, 0.7358, 0.1694, 0.72, 0.1754, 0.72, 0.06419, 0.7358, 0.1059, 0.7358, 0.006815, 0.7515, 2.085e-09, 0.7515, 0.1109, 0.9165, 0.6716, 0.9165, 0.5607, 0.9321, 0.5675, 0.9321, 0.6665, 0.6618, 7.148e-09, 0.7269, 2.23e-09, 0.72, 0.06419, 0.6549, 0.06419, 0.3421, 0.03239, 0.2973, 0.07761, 0.2795, 0.07014, 0.3347, 0.01435, 0.2973, 0.1619, 0.3421, 0.2072, 0.3347, 0.2252, 0.2795, 0.1694, 0.4257, 0.2072, 0.491, 0.1476, 0.5026, 0.1551, 0.4331, 0.2252, 0.491, 0.09196, 0.4257, 0.03239, 0.4331, 0.01435, 0.5026, 0.08449, 0.2973, 0.07761, 0.2973, 0.1619, 0.2795, 0.1694, 0.2795, 0.07014, 0.4257, 0.03239, 0.3421, 0.03239, 0.3347, 0.01435, 0.4331, 0.01435, 0.3421, 0.2072, 0.4257, 0.2072, 0.4331, 0.2252, 0.3347, 0.2252, 0.491, 0.1476, 0.491, 0.09196, 0.5026, 0.08449, 0.5026, 0.1551, 0.7722, 0.3462, 0.7483, 0.3222, 0.7483, 0.2884, 0.7612, 0.2755, 0.7951, 0.2755, 0.808, 0.2884, 0.808, 0.3222, 0.7841, 0.3462, 0.9602, 0.4018, 0.9631, 0.4808, 0.9368, 0.4747, 0.9252, 0.411, 0.711, 0.558, 0.711, 0.5432, 0.7202, 0.5405, 0.7202, 0.5554, 0.247, 0.2722, 0.2501, 0.3148, 0.21, 0.3222, 0.2126, 0.2874, 0.9339, 0.3216, 0.9367, 0.2426, 0.9718, 0.2518, 0.9601, 0.3155, 0.2501, 0.3148, 0.2501, 0.3943, 0.21, 0.387, 0.21, 0.3222, 0.4241, 0.04513, 0.4687, 0.08976, 0.4594, 0.08976, 0.4146, 0.04513, 0.2501, 0.3943, 0.247, 0.4369, 0.2126, 0.4217, 0.21, 0.387, 0.2632, 0.3967, 0.2584, 0.4419, 0.247, 0.4369, 0.2501, 0.3943, 0.491, 0.1476, 0.4257, 0.2072, 0.4223, 0.2022, 0.4945, 0.134, 0.2632, 0.3124, 0.2632, 0.3967, 0.2501, 0.3943, 0.2501, 0.3148, 0.9252, 0.3237, 0.9252, 0.2395, 0.9367, 0.2426, 0.9339, 0.3216, 0.2584, 0.2672, 0.2632, 0.3124, 0.2501, 0.3148, 0.247, 0.2722, 0.4257, 0.03239, 0.491, 0.09196, 0.4945, 0.1055, 0.4223, 0.03739, 0.9718, 0.3987, 0.9718, 0.4829, 0.9631, 0.4808, 0.9602, 0.4018, 0.2668, 0.735, 0.2668, 0.7906, 0.2605, 0.777, 0.2605, 0.7485, 0.9475, 0.3726, 0.9549, 0.3216, 0.9601, 0.3155, 0.9562, 0.3818, 0.9421, 0.4808, 0.9495, 0.5318, 0.9408, 0.541, 0.9368, 0.4747, 0.9419, 0.3724, 0.9475, 0.3726, 0.9562, 0.3818, 0.9381, 0.3987, 0.9579, 0.4838, 0.9421, 0.4808, 0.9368, 0.4747, 0.9631, 0.4808, 0.9495, 0.5318, 0.9551, 0.5316, 0.9589, 0.558, 0.9408, 0.541, 0.9549, 0.3216, 0.9391, 0.3246, 0.9339, 0.3216, 0.9601, 0.3155, 0.4241, 0.1944, 0.4687, 0.1498, 0.4945, 0.134, 0.4223, 0.2022, 0.4687, 0.08976, 0.4241, 0.04513, 0.4223, 0.03739, 0.4945, 0.1055, 0.9579, 0.4742, 0.9551, 0.5222, 0.9495, 0.5227, 0.9421, 0.4712, 0.9419, 0.363, 0.9391, 0.315, 0.9549, 0.312, 0.9475, 0.3635, 0.7293, 0.5432, 0.7293, 0.558, 0.7202, 0.5554, 0.7202, 0.5405, 0.4704, 0.7828, 0.4701, 0.7204, 0.4761, 0.7129, 0.4761, 0.7758, 0.4687, 0.1498, 0.4241, 0.1944, 0.4146, 0.1944, 0.4594, 0.1498, 0.9551, 0.5316, 0.9495, 0.5318, 0.9495, 0.5227, 0.9551, 0.5222, 0.9475, 0.3726, 0.9419, 0.3724, 0.9419, 0.363, 0.9475, 0.3635, 0.464, 0.7754, 0.4644, 0.7129, 0.4701, 0.72, 0.4701, 0.7828, 0.8335, 0.2778, 0.8057, 0.25, 0.8106, 0.2395, 0.8453, 0.2743, 0.7506, 0.25, 0.7228, 0.2778, 0.711, 0.2743, 0.7457, 0.2395, 0.7228, 0.3328, 0.7617, 0.3716, 0.7568, 0.4029, 0.711, 0.339, 0.7946, 0.3716, 0.8335, 0.3328, 0.8453, 0.339, 0.7995, 0.4029, 0.8057, 0.25, 0.7506, 0.25, 0.7457, 0.2395, 0.8106, 0.2395, 0.8335, 0.3328, 0.8335, 0.2778, 0.8453, 0.2743, 0.8453, 0.339, 0.7228, 0.2778, 0.7228, 0.3328, 0.711, 0.339, 0.711, 0.2743, 0.7617, 0.3716, 0.7946, 0.3716, 0.7995, 0.4029, 0.7568, 0.4029, 0.8186, 0.284, 0.7995, 0.2649, 0.8057, 0.25, 0.8335, 0.2778, 0.7568, 0.2649, 0.7377, 0.284, 0.7228, 0.2778, 0.7506, 0.25, 0.7377, 0.3266, 0.7679, 0.3567, 0.7617, 0.3716, 0.7228, 0.3328, 0.7885, 0.3567, 0.8186, 0.3266, 0.8335, 0.3328, 0.7946, 0.3716, 0.7995, 0.2649, 0.7568, 0.2649, 0.7506, 0.25, 0.8057, 0.25, 0.8186, 0.3266, 0.8186, 0.284, 0.8335, 0.2778, 0.8335, 0.3328, 0.7377, 0.284, 0.7377, 0.3266, 0.7228, 0.3328, 0.7228, 0.2778, 0.7679, 0.3567, 0.7885, 0.3567, 0.7946, 0.3716, 0.7617, 0.3716, 0.6218, 0.07296, 0.6281, 0.01476, 0.6618, 7.148e-09, 0.6549, 0.06419, 0.6281, 0.2248, 0.6218, 0.1666, 0.6549, 0.1754, 0.6618, 0.2395, 0.6197, 0.1666, 0.6218, 0.2248, 0.5866, 0.2395, 0.5844, 0.1754, 0.6218, 0.01476, 0.6197, 0.07296, 0.5844, 0.06419, 0.5866, 1.456e-09, 0.6218, 0.1666, 0.6218, 0.07296, 0.6549, 0.06419, 0.6549, 0.1754, 0.8179, 0.6645, 0.8179, 0.5711, 0.8513, 0.5611, 0.8513, 0.672, 0.6197, 0.07296, 0.6197, 0.1666, 0.5844, 0.1754, 0.5844, 0.06419, 0.8501, 0.01038, 0.8501, 0.1038, 0.8167, 0.1113, 0.8167, 0.0004137, 0.808, 0.2884, 0.7951, 0.2755, 0.7995, 0.2649, 0.8186, 0.284, 0.7612, 0.2755, 0.7483, 0.2884, 0.7377, 0.284, 0.7568, 0.2649, 0.7483, 0.3222, 0.7722, 0.3462, 0.7679, 0.3567, 0.7377, 0.3266, 0.7841, 0.3462, 0.808, 0.3222, 0.8186, 0.3266, 0.7885, 0.3567, 0.7951, 0.2755, 0.7612, 0.2755, 0.7568, 0.2649, 0.7995, 0.2649, 0.808, 0.3222, 0.808, 0.2884, 0.8186, 0.284, 0.8186, 0.3266, 0.7483, 0.2884, 0.7483, 0.3222, 0.7377, 0.3266, 0.7377, 0.284, 0.7722, 0.3462, 0.7841, 0.3462, 0.7885, 0.3567, 0.7679, 0.3567, 0.21, 0.3254, 0.21, 0.419, 0.1768, 0.4053, 0.1768, 0.3391, 0.0582, 0.2672, 0.1518, 0.2672, 0.1381, 0.3004, 0.07195, 0.3004, 3.078e-09, 0.419, 3.148e-09, 0.3254, 0.0332, 0.3391, 0.0332, 0.4053, 0.1518, 0.4772, 0.0582, 0.4772, 0.07195, 0.444, 0.1381, 0.444, 0.21, 0.419, 0.1518, 0.4772, 0.1381, 0.444, 0.1768, 0.4053, 0.0582, 0.4772, 3.078e-09, 0.419, 0.0332, 0.4053, 0.07195, 0.444, 3.148e-09, 0.3254, 0.0582, 0.2672, 0.07195, 0.3004, 0.0332, 0.3391, 0.1518, 0.2672, 0.21, 0.3254, 0.1768, 0.3391, 0.1381, 0.3004])
me_cube_003.materials.append(mat_material_001)
me_cube_003.materials.append(mat_material_002)
me_cube_003.update()
arm_armature = bpy.data.armatures.new('Armature')  # bones are not reproduced
arm_armature_001 = bpy.data.armatures.new('Armature.001')  # bones are not reproduced

# ---- objects
ob_armature = bpy.data.objects.new('Armature', arm_armature)
ob_armature_001 = bpy.data.objects.new('Armature.001', arm_armature_001)
ob_cube = bpy.data.objects.new('Cube', me_cube_001)
ob_cube_003 = bpy.data.objects.new('Cube.003', me_cube_004)
ob_cube_002 = bpy.data.objects.new('Cube.002', me_cube_003)

# ---- transforms, parenting, visibility, modifiers, constraints
ob_armature.location = (0.0, 0.0, -1.306)
ob_armature.show_in_front = True
ob_armature_001.location = (0.6146, -0.7028, -0.9789)
ob_armature_001.show_in_front = True
ob_cube.parent = ob_armature_001
ob_cube.matrix_parent_inverse = Matrix(((1.0, -0.0, -0.0, -0.6146), (-0.0, 1.0, 0.0, 0.7028), (-0.0, -0.0, 1.0, 0.9789), (-0.0, 0.0, -0.0, 1.0)))
ob_cube.location = (0.0, 0.0, 0.0)
ob_cube.rotation_euler = (0.0, -0.0, 1.571)
_vg = ob_cube.vertex_groups.new(name='Bone')
_vg = ob_cube.vertex_groups.new(name='Bone.001')
for _i, _w in zip([2, 4, 5, 7, 8, 11, 14, 15, 19, 20, 21, 22, 25, 28, 29, 30, 31, 32, 35, 39, 52, 53, 54, 55, 88, 89, 90, 91, 92, 93, 94, 95, 96, 97, 98, 99, 102, 103, 122, 125, 130, 131, 132, 133, 138, 139, 140, 141, 146, 147, 148, 149], [0.03865, 0.8521, 0.8288, 0.05114, 0.09855, 0.8443, 0.8356, 0.08583, 0.7199, 0.08131, 0.1527, 0.8207, 0.05347, 0.002771, 0.6549, 0.6705, 0.7739, 0.7805, -0.001842, 0.02257, 0.03112, 0.02847, 0.09664, 0.1049, 0.02708, 0.02627, 0.2278, 0.09053, 0.6145, 0.618, 0.08961, 0.2235, 0.004696, 0.1034, 0.1104, 0.006782, 0.8287, 0.8211, 0.796, 0.7922, 0.6393, 0.02079, 0.05631, 0.6522, 0.7637, -0.003593, 0.005962, 0.7543, 0.6718, 0.02428, 0.05023, 0.6902]): _vg.add([_i], _w, 'REPLACE')
_vg = ob_cube.vertex_groups.new(name='Bone.008')
for _i, _w in zip([4, 5, 11, 14, 19, 22, 25, 28, 29, 30, 31, 32, 35, 39, 52, 53, 54, 55, 70, 122, 125, 130, 133, 138, 139, 140, 141, 146, 147, 148, 149], [0.05925, 0.03407, 0.08873, 0.04182, 0.08541, 0.05906, 0.001478, -0.001398, 0.2631, 0.2777, 0.1907, 0.1733, -0.001295, 0.001378, 0.13, 0.151, 0.7084, 0.732, 0.02708, 0.1562, 0.1756, 0.2804, 0.2928, 0.1917, -0.002621, -0.002827, 0.2069, 0.2448, 0.002759, 0.002962, 0.2615]): _vg.add([_i], _w, 'REPLACE')
_vg = ob_cube.vertex_groups.new(name='Bone.010')
for _i, _w in zip([4, 5, 52, 53, 54, 55, 68, 69, 70, 71, 84, 85, 110, 111], [0.01324, 0.06417, 0.819, 0.7951, 0.1948, 0.1556, 0.5068, 0.5154, 0.8478, 0.8808, 0.03863, 0.03885, 0.5432, 0.5566]): _vg.add([_i], _w, 'REPLACE')
_vg = ob_cube.vertex_groups.new(name='Bone.016')
for _i, _w in zip([68, 69, 70, 71, 84, 85, 86, 87, 110, 111, 118, 119], [0.4912, 0.4876, 0.1081, 0.09215, 0.9585, 0.9594, 0.9771, 0.9824, 0.4537, 0.4481, 0.9961, 0.9988]): _vg.add([_i], _w, 'REPLACE')
_vg = ob_cube.vertex_groups.new(name='Bone.002')
for _i, _w in zip([0, 1, 3, 6, 9, 10, 12, 13, 17, 18, 23, 24, 26, 27, 33, 34, 36, 37, 38, 40, 44, 45, 46, 47, 88, 89, 90, 91, 92, 93, 94, 95, 96, 97, 98, 99, 100, 101, 121, 126, 128, 129, 134, 135, 136, 137, 142, 143, 144, 145, 150, 151], [0.8521, 0.8288, 0.05115, 0.03865, 0.09855, 0.8443, 0.8356, 0.08583, 0.1527, 0.8207, 0.7199, 0.08131, 0.02257, -0.001842, 0.002771, 0.7739, 0.7805, 0.05347, 0.6705, 0.6549, 0.03112, 0.02847, 0.09664, 0.1049, 0.6145, 0.618, 0.08961, 0.2235, 0.02708, 0.02627, 0.2278, 0.09053, 0.1034, 0.004696, 0.006783, 0.1104, 0.8287, 0.8211, 0.7922, 0.796, 0.05631, 0.6522, 0.6393, 0.02079, 0.005962, 0.7543, 0.7637, -0.003592, 0.05023, 0.6902, 0.6718, 0.02428]): _vg.add([_i], _w, 'REPLACE')
_vg = ob_cube.vertex_groups.new(name='Bone.007')
for _i, _w in zip([0, 1, 10, 12, 18, 23, 26, 27, 33, 34, 36, 37, 38, 40, 44, 45, 46, 47, 62, 121, 126, 129, 134, 136, 137, 142, 143, 144, 145, 150, 151], [0.05925, 0.03407, 0.08873, 0.04182, 0.05906, 0.08541, 0.001378, -0.001295, -0.001398, 0.1907, 0.1733, 0.001478, 0.2777, 0.2631, 0.13, 0.151, 0.7084, 0.732, 0.02708, 0.1756, 0.1562, 0.2928, 0.2804, -0.002827, 0.2069, 0.1917, -0.002621, 0.002962, 0.2615, 0.2448, 0.002759]): _vg.add([_i], _w, 'REPLACE')
_vg = ob_cube.vertex_groups.new(name='Bone.009')
for _i, _w in zip([0, 1, 44, 45, 46, 47, 60, 61, 62, 63, 76, 77, 106, 107], [0.01324, 0.06417, 0.819, 0.7951, 0.1948, 0.1556, 0.5068, 0.5154, 0.8478, 0.8808, 0.03863, 0.03885, 0.5432, 0.5566]): _vg.add([_i], _w, 'REPLACE')
_vg = ob_cube.vertex_groups.new(name='Bone.015')
for _i, _w in zip([60, 61, 62, 63, 76, 77, 78, 79, 106, 107, 114, 115], [0.4912, 0.4876, 0.1081, 0.09215, 0.9585, 0.9594, 0.9771, 0.9824, 0.4537, 0.4481, 0.9961, 0.9988]): _vg.add([_i], _w, 'REPLACE')
_vg = ob_cube.vertex_groups.new(name='Bone.003')
for _i, _w in zip([1, 4, 6, 7, 9, 10, 14, 15, 16, 17, 18, 19, 20, 29, 30, 31, 32, 33, 34, 35, 37, 38, 39, 41, 42, 43, 88, 89, 90, 91, 92, 93, 94, 95, 97, 99, 100, 101, 102, 103, 120, 123, 128, 129, 130, 131, 136, 137, 138, 139, 140, 141, 144, 145, 146, 147, 148, 149], [0.05114, 0.03864, 0.852, 0.8287, 0.8356, 0.08583, 0.09854, 0.8443, 0.09547, 0.7199, 0.08131, 0.1527, 0.8207, 0.05347, -0.0003348, 0.0002724, 0.002772, 0.7804, 0.002611, 0.7786, 0.6549, 0.0182, 0.6657, 0.02966, 0.027, 0.1042, 0.08961, 0.2235, 0.02708, 0.02627, 0.2278, 0.09053, 0.6145, 0.618, 0.8287, 0.8211, 0.1034, 0.006781, 0.004695, 0.1104, 0.796, 0.7921, 0.6393, 0.02079, 0.05631, 0.6522, 0.7636, 0.005406, 0.005955, 0.764, -2.141e-07, 0.0005688, 0.6718, 0.01542, 0.05024, 0.6804, -9.462e-08, -0.0006805]): _vg.add([_i], _w, 'REPLACE')
_vg = ob_cube.vertex_groups.new(name='Bone.005')
for _i, _w in zip([6, 7, 9, 15, 16, 17, 20, 29, 32, 33, 35, 37, 39, 41, 42, 43, 58, 59, 120, 123, 128, 131, 136, 138, 139, 141, 144, 146, 147, 149], [0.05915, 0.0338, 0.04176, 0.08878, 0.7079, 0.0854, 0.05906, 0.001478, -0.001398, 0.1733, 0.1919, 0.2631, 0.2764, 0.1276, 0.1494, 0.7314, 0.004983, 0.041, 0.1561, 0.1755, 0.2804, 0.2928, 0.1916, -0.002829, 0.2094, 2.324e-06, 0.2447, 0.002962, 0.2588, -5.395e-06]): _vg.add([_i], _w, 'REPLACE')
_vg = ob_cube.vertex_groups.new(name='Bone.011')
for _i, _w in zip([6, 7, 16, 41, 42, 43, 56, 57, 58, 59, 72, 73, 104, 105], [0.01343, 0.06432, 0.1954, 0.8211, 0.7969, 0.1563, 0.506, 0.5145, 0.8721, 0.8348, 0.0384, 0.03861, 0.5424, 0.5551]): _vg.add([_i], _w, 'REPLACE')
_vg = ob_cube.vertex_groups.new(name='Bone.014')
for _i, _w in zip([56, 57, 58, 59, 72, 73, 74, 75, 104, 105, 112, 113], [0.4912, 0.4884, 0.09589, 0.1131, 0.9583, 0.9593, 0.9822, 0.9774, 0.4537, 0.4494, 0.9957, 0.9984]): _vg.add([_i], _w, 'REPLACE')
_vg = ob_cube.vertex_groups.new(name='Bone.004')
for _i, _w in zip([0, 2, 3, 5, 8, 11, 12, 13, 21, 22, 23, 24, 25, 26, 27, 28, 30, 31, 34, 36, 38, 40, 48, 49, 50, 51, 88, 89, 90, 91, 92, 93, 94, 95, 96, 98, 100, 101, 102, 103, 124, 127, 132, 133, 134, 135, 136, 137, 140, 141, 142, 143, 144, 145, 148, 149, 150, 151], [0.03865, 0.8521, 0.8288, 0.05115, 0.8356, 0.08583, 0.09855, 0.8443, 0.7199, 0.08131, 0.1527, 0.8207, 0.6549, 0.6657, 0.7788, 0.7805, 0.0182, 0.002611, 0.0002724, 0.002771, -0.0003348, 0.05347, 0.03112, 0.02847, 0.1049, 0.09664, 0.2278, 0.09053, 0.6145, 0.618, 0.08961, 0.2235, 0.02708, 0.02627, 0.8287, 0.8211, 0.004696, 0.1104, 0.1034, 0.006783, 0.796, 0.7922, 0.6393, 0.02079, 0.05631, 0.6522, -2.141e-07, 0.0005688, 0.7637, 0.005407, 0.005954, 0.7641, -9.462e-08, -0.0006805, 0.6718, 0.01542, 0.05024, 0.6804]): _vg.add([_i], _w, 'REPLACE')
_vg = ob_cube.vertex_groups.new(name='Bone.006')
for _i, _w in zip([2, 3, 8, 13, 21, 24, 25, 26, 27, 28, 36, 40, 48, 49, 50, 51, 67, 124, 127, 132, 135, 137, 140, 142, 143, 145, 148, 150, 151], [0.05925, 0.03407, 0.04182, 0.08873, 0.08541, 0.05906, 0.2631, 0.2764, 0.192, 0.1733, -0.001398, 0.001478, 0.13, 0.151, 0.732, 0.7084, 0.02708, 0.1562, 0.1756, 0.2804, 0.2928, 2.324e-06, 0.1917, -0.002829, 0.2094, -5.396e-06, 0.2448, 0.002962, 0.2588]): _vg.add([_i], _w, 'REPLACE')
_vg = ob_cube.vertex_groups.new(name='Bone.012')
for _i, _w in zip([2, 3, 48, 49, 50, 51, 64, 65, 66, 67, 80, 81, 108, 109], [0.01324, 0.06417, 0.819, 0.7951, 0.1556, 0.1948, 0.5068, 0.5154, 0.8808, 0.8478, 0.03863, 0.03885, 0.5432, 0.5566]): _vg.add([_i], _w, 'REPLACE')
_vg = ob_cube.vertex_groups.new(name='Bone.013')
for _i, _w in zip([64, 65, 66, 67, 80, 81, 82, 83, 108, 109, 116, 117], [0.4912, 0.4876, 0.09215, 0.1081, 0.9585, 0.9594, 0.9824, 0.9771, 0.4537, 0.4481, 0.9961, 0.9988]): _vg.add([_i], _w, 'REPLACE')
_vg = ob_cube.vertex_groups.new(name='Hips')
for _i, _w in zip([0, 1, 2, 3, 4, 5, 6, 7, 10, 11, 88, 89, 90, 91, 92, 93, 94, 95, 96, 97, 98, 99, 100, 101, 102, 103], [0.08072, 0.111, 0.04555, 0.05495, 0.07904, 0.1136, 0.04872, 0.05481, 0.03989, 0.04393, 0.6057, 0.6586, 0.5272, 0.5736, 0.6059, 0.6584, 0.5288, 0.5747, 0.2679, 0.2701, 0.2611, 0.2644, 0.4708, 0.4501, 0.4713, 0.4499]): _vg.add([_i], _w, 'REPLACE')
_vg = ob_cube.vertex_groups.new(name='BackLeg.L')
for _i, _w in zip([0, 1, 3, 6, 9, 10, 12, 13, 17, 18, 23, 24, 26, 33, 34, 36, 37, 38, 40, 44, 45, 46, 47, 62, 88, 89, 90, 91, 94, 96, 99, 100, 101, 121, 126, 128, 129, 134, 135, 136, 137, 142, 144, 145, 150, 151], [0.8309, 0.7199, 0.04669, 0.02188, 0.08425, 0.8598, 0.8965, 0.08459, 0.1363, 0.8695, 0.8494, 0.07867, 0.05511, 0.001046, 0.9293, 0.965, 0.06931, 0.9086, 0.9304, 0.1338, 0.2066, 0.7529, 0.8768, 0.04927, 0.2028, 0.1639, 0.003317, 0.06725, 0.06615, 0.07205, 0.0663, 0.3306, 0.372, 0.9281, 0.967, 0.07137, 0.9091, 0.9286, 0.05478, 0.01065, 0.9302, 0.9627, 0.06674, 0.9081, 0.9323, 0.05485]): _vg.add([_i], _w, 'REPLACE')
_vg = ob_cube.vertex_groups.new(name='BackKnee.L')
for _i, _w in zip([0, 1, 44, 45, 46, 47, 60, 61, 62, 63, 100, 106, 107], [0.01699, 0.08215, 0.8561, 0.7628, 0.2368, 0.115, 0.4916, 0.3665, 0.8123, 0.9041, 0.01694, 0.5435, 0.5265]): _vg.add([_i], _w, 'REPLACE')
_vg = ob_cube.vertex_groups.new(name='BackAnkle.L')
for _i, _w in zip([60, 61, 62, 63, 76, 77, 78, 79, 106, 107, 114, 115], [0.5079, 0.6357, 0.1372, 0.07406, 0.9896, 0.9966, 0.9929, 0.9782, 0.454, 0.4775, 1.007, 1.01]): _vg.add([_i], _w, 'REPLACE')
_vg = ob_cube.vertex_groups.new(name='FrontLeg.L')
for _i, _w in zip([0, 2, 3, 5, 8, 11, 12, 13, 21, 22, 23, 24, 25, 26, 27, 28, 30, 31, 40, 48, 49, 50, 51, 67, 88, 89, 90, 91, 92, 93, 96, 98, 100, 101, 102, 103, 124, 125, 127, 132, 133, 134, 135, 140, 141, 143, 148, 149, 150, 151], [0.03597, 0.8735, 0.8149, 0.07516, 0.8879, 0.1079, 0.07479, 0.9121, 0.8431, 0.1099, 0.1267, 0.9013, 0.9121, 0.9267, 0.9529, 0.9477, 0.06829, 0.01614, 0.05559, 0.1558, 0.1932, 0.845, 0.7915, 0.05181, 0.1189, 0.0266, 0.3463, 0.3038, 0.03998, 0.1116, 0.6018, 0.621, 0.009509, 0.115, 0.1257, 0.01535, 0.95, 0.009711, 0.9542, 0.9107, 0.06895, 0.05745, 0.9276, 0.9452, 0.02227, 0.9516, 0.9139, 0.0672, 0.0534, 0.9263]): _vg.add([_i], _w, 'REPLACE')
_vg = ob_cube.vertex_groups.new(name='FrontKnee.L')
for _i, _w in zip([2, 3, 48, 49, 50, 51, 64, 65, 66, 67, 96, 108, 109], [0.01167, 0.07003, 0.7953, 0.7709, 0.1107, 0.1989, 0.006037, 0.1305, 0.05436, 0.6657, 0.003753, 0.003268, 0.2182]): _vg.add([_i], _w, 'REPLACE')
_vg = ob_cube.vertex_groups.new(name='FrontAnkle.L')
for _i, _w in zip([48, 49, 50, 64, 65, 66, 67, 80, 81, 82, 83, 108, 109, 116, 117], [0.04157, 0.01306, 0.02811, 0.9703, 0.8734, 0.9234, 0.2821, 0.9998, 0.9981, 0.9988, 0.9776, 0.969, 0.789, 1.0, 1.005]): _vg.add([_i], _w, 'REPLACE')
_vg = ob_cube.vertex_groups.new(name='BackLeg.R')
for _i, _w in zip([2, 4, 5, 7, 8, 11, 14, 15, 19, 20, 21, 22, 25, 28, 29, 30, 31, 32, 39, 52, 53, 54, 55, 70, 90, 92, 93, 94, 95, 97, 98, 102, 103, 122, 125, 130, 131, 132, 133, 138, 140, 141, 146, 147, 148, 149], [0.01918, 0.8354, 0.7126, 0.04566, 0.08286, 0.8524, 0.902, 0.08363, 0.8535, 0.07683, 0.1341, 0.8633, 0.06848, 6.415e-05, 0.9341, 0.9036, 0.9241, 0.9686, 0.05392, 0.1292, 0.2107, 0.7469, 0.8851, 0.05155, 0.06527, 0.2032, 0.163, 0.003719, 0.06752, 0.07256, 0.06478, 0.328, 0.3732, 0.9708, 0.9227, 0.9324, 0.05352, 0.07047, 0.9041, 0.9662, 0.009632, 0.9252, 0.936, 0.05372, 0.06596, 0.9032]): _vg.add([_i], _w, 'REPLACE')
_vg = ob_cube.vertex_groups.new(name='BackKnee.R')
for _i, _w in zip([4, 5, 52, 53, 54, 55, 68, 69, 70, 71, 102, 110, 111], [0.01482, 0.08347, 0.8613, 0.7575, 0.2409, 0.1076, 0.493, 0.3818, 0.8055, 0.9112, 0.01777, 0.5419, 0.5313]): _vg.add([_i], _w, 'REPLACE')
_vg = ob_cube.vertex_groups.new(name='BackAnkle.R')
for _i, _w in zip([68, 69, 70, 71, 84, 85, 86, 87, 110, 111, 118, 119], [0.5066, 0.6203, 0.1419, 0.06854, 0.9911, 0.9973, 0.9913, 0.9798, 0.456, 0.4723, 1.009, 1.011]): _vg.add([_i], _w, 'REPLACE')
_vg = ob_cube.vertex_groups.new(name='FrontLeg.R')
for _i, _w in zip([1, 4, 6, 7, 9, 10, 14, 15, 16, 17, 18, 19, 20, 29, 33, 34, 35, 37, 38, 39, 41, 42, 43, 58, 59, 88, 89, 92, 93, 94, 95, 97, 99, 100, 101, 102, 103, 120, 121, 123, 128, 129, 130, 131, 136, 137, 139, 144, 145, 146, 147], [0.07208, 0.03268, 0.8692, 0.8158, 0.886, 0.1039, 0.07128, 0.914, 0.7939, 0.8412, 0.1044, 0.1225, 0.9035, 0.05285, 0.947, 0.01061, 0.9547, 0.9113, 0.06496, 0.9286, 0.155, 0.1896, 0.8422, 0.00593, 0.0594, 0.03884, 0.1102, 0.1179, 0.02593, 0.3432, 0.3017, 0.5983, 0.6151, 0.1237, 0.01447, 0.00902, 0.1138, 0.9491, 0.004231, 0.956, 0.9098, 0.06547, 0.05456, 0.9295, 0.9445, 0.01664, 0.9534, 0.9131, 0.064, 0.05081, 0.9281]): _vg.add([_i], _w, 'REPLACE')
_vg = ob_cube.vertex_groups.new(name='FrontKnee.R')
for _i, _w in zip([6, 7, 16, 41, 42, 43, 56, 57, 58, 59, 97, 104, 105], [0.01318, 0.06969, 0.1959, 0.794, 0.7739, 0.111, 0.009727, 0.1323, 0.06011, 0.662, 0.004026, 0.008449, 0.2114]): _vg.add([_i], _w, 'REPLACE')
_vg = ob_cube.vertex_groups.new(name='FrontAnkle.R')
for _i, _w in zip([41, 42, 43, 56, 57, 58, 59, 72, 73, 74, 75, 104, 105, 112, 113], [0.04558, 0.01451, 0.03271, 0.9674, 0.8715, 0.9117, 0.2781, 0.9999, 0.9979, 0.9984, 0.9777, 0.9649, 0.7954, 1.0, 1.005]): _vg.add([_i], _w, 'REPLACE')
_m = ob_cube.modifiers.new('Armature', 'ARMATURE')
_m = ob_cube.modifiers.new('Armature.001', 'ARMATURE')
_m.object = ob_armature_001
ob_cube_003.location = (0.0, 0.0, 0.0)
ob_cube_003.rotation_euler = (0.0, -0.0, 3.142)
ob_cube_002.location = (0.0, 0.0, 0.0)
ob_cube_002.rotation_euler = (0.0, -0.0, 3.142)

# ---- collection membership
col_collection.objects.link(ob_armature)
col_collection.objects.link(ob_armature_001)
col_legs.objects.link(ob_cube)
col_turret.objects.link(ob_cube_003)
col_head.objects.link(ob_cube_002)

# ---- scene / render settings (as saved in the file)
scene.frame_start = 1; scene.frame_end = 48; scene.frame_set(1)
scene.render.engine = 'BLENDER_EEVEE_NEXT'
scene.cycles.sampling_pattern = 'TABULATED_SOBOL'
scene.eevee.ray_tracing_options.trace_max_roughness = 0.0
bpy.context.view_layer.update()

# ---- added for rendering (the .blend has no active camera): camera
cam_auto = bpy.data.cameras.new('AutoCamera')
cam_auto.lens = 50.0
cam_auto.sensor_width = 36.0
cam_auto.clip_end = 1000.0
ob_auto_camera = bpy.data.objects.new('AutoCamera', cam_auto)
scene.collection.objects.link(ob_auto_camera)
ob_auto_camera.location = (6.2037, -7.80839, 5.09556)
ob_auto_camera.rotation_euler = (1.09748, -7.21219e-08, 0.694738)
scene.camera = ob_auto_camera
bpy.context.view_layer.update()
